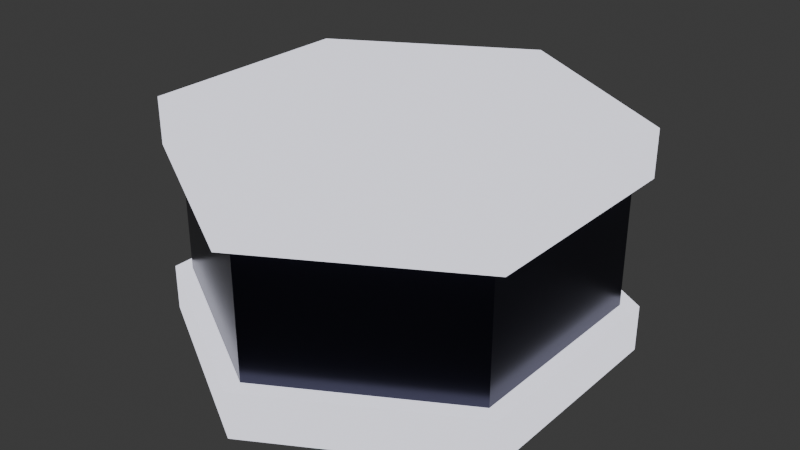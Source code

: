 # Source: enemy_tank.blend  (saved by Blender 4.3.34; exported with 4.5.12 LTS)
import bpy
from mathutils import Matrix  # noqa: F401  (used for matrix-valued properties, if any)

bpy.ops.wm.read_factory_settings(use_empty=True)
scene = bpy.context.scene
scene.name = 'Scene'

# ---- collections
col_collection = bpy.data.collections.new('Collection'); scene.collection.children.link(col_collection)

# ---- materials (node trees are filled in below, after node groups)
mat_darkmetal = bpy.data.materials.new('DarkMetal')
mat_enemygray = bpy.data.materials.new('EnemyGray')

# ---- material node trees
mat_darkmetal.use_nodes = True; mat_darkmetal.node_tree.nodes.clear()
_N = mat_darkmetal.node_tree.nodes; _L = mat_darkmetal.node_tree.links
n0 = _N.new('ShaderNodeBsdfPrincipled'); n0.name = 'Principled BSDF'; n0.location = (10, 300)
n0.inputs[0].default_value = (0.05, 0.05, 0.08, 1.0)
n0.inputs[1].default_value = 0.9
n0.inputs[2].default_value = 0.3
n1 = _N.new('ShaderNodeOutputMaterial'); n1.name = 'Material Output'; n1.location = (300, 300)
_L.new(n0.outputs[0], n1.inputs[0])
n1.is_active_output = True
mat_enemygray.use_nodes = True; mat_enemygray.node_tree.nodes.clear()
_N = mat_enemygray.node_tree.nodes; _L = mat_enemygray.node_tree.links
n0 = _N.new('ShaderNodeBsdfPrincipled'); n0.name = 'Principled BSDF'; n0.location = (10, 300)
n0.inputs[0].default_value = (0.6, 0.6, 0.7, 1.0)
n0.inputs[27].default_value = (0.7, 0.7, 0.8, 1.0)
n0.inputs[28].default_value = 1.5
n1 = _N.new('ShaderNodeOutputMaterial'); n1.name = 'Material Output'; n1.location = (300, 300)
_L.new(n0.outputs[0], n1.inputs[0])
n1.is_active_output = True

# ---- world
world_world = bpy.data.worlds.new('World'); scene.world = world_world
world_world.use_nodes = True; world_world.node_tree.nodes.clear()
_N = world_world.node_tree.nodes; _L = world_world.node_tree.links
n0 = _N.new('ShaderNodeOutputWorld'); n0.name = 'World Output'; n0.location = (300, 300)
n1 = _N.new('ShaderNodeBackground'); n1.name = 'Background'; n1.location = (10, 300)
n1.inputs[0].default_value = (0.05088, 0.05088, 0.05088, 1.0)
_L.new(n1.outputs[0], n0.inputs[0])
n0.is_active_output = True
world_world.color = (0.05088, 0.05088, 0.05088)
world_world.sun_shadow_jitter_overblur = 0.0

# ---- meshes
me_cylinder_154 = bpy.data.meshes.new('Cylinder.154')
me_cylinder_154.from_pydata([(0.0, 0.35, -0.15), (0.0, 0.35, 0.15), (0.3031, 0.175, -0.15), (0.3031, 0.175, 0.15), (0.3031, -0.175, -0.15), (0.3031, -0.175, 0.15), (0.0, -0.35, -0.15), (0.0, -0.35, 0.15), (-0.3031, -0.175, -0.15), (-0.3031, -0.175, 0.15), (-0.3031, 0.175, -0.15), (-0.3031, 0.175, 0.15)], [], [(0, 1, 3, 2), (2, 3, 5, 4), (4, 5, 7, 6), (6, 7, 9, 8), (3, 1, 11, 9, 7, 5), (8, 9, 11, 10), (10, 11, 1, 0), (0, 2, 4, 6, 8, 10)])
_uv = me_cylinder_154.uv_layers.new(name='UVMap')
_uv.uv.foreach_set('vector', [1.0, 0.5, 1.0, 1.0, 0.8333, 1.0, 0.8333, 0.5, 0.8333, 0.5, 0.8333, 1.0, 0.6667, 1.0, 0.6667, 0.5, 0.6667, 0.5, 0.6667, 1.0, 0.5, 1.0, 0.5, 0.5, 0.5, 0.5, 0.5, 1.0, 0.3333, 1.0, 0.3333, 0.5, 0.4578, 0.37, 0.25, 0.49, 0.04215, 0.37, 0.04215, 0.13, 0.25, 0.01, 0.4578, 0.13, 0.3333, 0.5, 0.3333, 1.0, 0.1667, 1.0, 0.1667, 0.5, 0.1667, 0.5, 0.1667, 1.0, -8.941e-08, 1.0, -8.941e-08, 0.5, 0.75, 0.49, 0.9578, 0.37, 0.9578, 0.13, 0.75, 0.01, 0.5422, 0.13, 0.5422, 0.37])
me_cylinder_154.materials.append(mat_darkmetal)
me_cylinder_154.update()
me_cylinder_155 = bpy.data.meshes.new('Cylinder.155')
me_cylinder_155.from_pydata([(0.0, 0.38, -0.04), (0.0, 0.38, 0.04), (0.3291, 0.19, -0.04), (0.3291, 0.19, 0.04), (0.3291, -0.19, -0.04), (0.3291, -0.19, 0.04), (0.0, -0.38, -0.04), (0.0, -0.38, 0.04), (-0.3291, -0.19, -0.04), (-0.3291, -0.19, 0.04), (-0.3291, 0.19, -0.04), (-0.3291, 0.19, 0.04)], [], [(0, 1, 3, 2), (2, 3, 5, 4), (4, 5, 7, 6), (6, 7, 9, 8), (3, 1, 11, 9, 7, 5), (8, 9, 11, 10), (10, 11, 1, 0), (0, 2, 4, 6, 8, 10)])
_uv = me_cylinder_155.uv_layers.new(name='UVMap')
_uv.uv.foreach_set('vector', [1.0, 0.5, 1.0, 1.0, 0.8333, 1.0, 0.8333, 0.5, 0.8333, 0.5, 0.8333, 1.0, 0.6667, 1.0, 0.6667, 0.5, 0.6667, 0.5, 0.6667, 1.0, 0.5, 1.0, 0.5, 0.5, 0.5, 0.5, 0.5, 1.0, 0.3333, 1.0, 0.3333, 0.5, 0.4578, 0.37, 0.25, 0.49, 0.04215, 0.37, 0.04215, 0.13, 0.25, 0.01, 0.4578, 0.13, 0.3333, 0.5, 0.3333, 1.0, 0.1667, 1.0, 0.1667, 0.5, 0.1667, 0.5, 0.1667, 1.0, -8.941e-08, 1.0, -8.941e-08, 0.5, 0.75, 0.49, 0.9578, 0.37, 0.9578, 0.13, 0.75, 0.01, 0.5422, 0.13, 0.5422, 0.37])
me_cylinder_155.materials.append(mat_enemygray)
me_cylinder_155.update()
me_cylinder_156 = bpy.data.meshes.new('Cylinder.156')
me_cylinder_156.from_pydata([(0.0, 0.38, -0.04), (0.0, 0.38, 0.04), (0.3291, 0.19, -0.04), (0.3291, 0.19, 0.04), (0.3291, -0.19, -0.04), (0.3291, -0.19, 0.04), (0.0, -0.38, -0.04), (0.0, -0.38, 0.04), (-0.3291, -0.19, -0.04), (-0.3291, -0.19, 0.04), (-0.3291, 0.19, -0.04), (-0.3291, 0.19, 0.04)], [], [(0, 1, 3, 2), (2, 3, 5, 4), (4, 5, 7, 6), (6, 7, 9, 8), (3, 1, 11, 9, 7, 5), (8, 9, 11, 10), (10, 11, 1, 0), (0, 2, 4, 6, 8, 10)])
_uv = me_cylinder_156.uv_layers.new(name='UVMap')
_uv.uv.foreach_set('vector', [1.0, 0.5, 1.0, 1.0, 0.8333, 1.0, 0.8333, 0.5, 0.8333, 0.5, 0.8333, 1.0, 0.6667, 1.0, 0.6667, 0.5, 0.6667, 0.5, 0.6667, 1.0, 0.5, 1.0, 0.5, 0.5, 0.5, 0.5, 0.5, 1.0, 0.3333, 1.0, 0.3333, 0.5, 0.4578, 0.37, 0.25, 0.49, 0.04215, 0.37, 0.04215, 0.13, 0.25, 0.01, 0.4578, 0.13, 0.3333, 0.5, 0.3333, 1.0, 0.1667, 1.0, 0.1667, 0.5, 0.1667, 0.5, 0.1667, 1.0, -8.941e-08, 1.0, -8.941e-08, 0.5, 0.75, 0.49, 0.9578, 0.37, 0.9578, 0.13, 0.75, 0.01, 0.5422, 0.13, 0.5422, 0.37])
me_cylinder_156.materials.append(mat_enemygray)
me_cylinder_156.update()
me_sphere_046 = bpy.data.meshes.new('Sphere.046')
me_sphere_046.from_pydata([(0.05303, 0.05303, 0.1299), (0.09186, 0.09186, 0.075), (0.1061, 0.1061, 0.0), (0.09186, 0.09186, -0.075), (0.05303, 0.05303, -0.1299), (0.075, 0.0, 0.1299), (0.1299, 0.0, 0.075), (0.15, 0.0, 0.0), (0.1299, 0.0, -0.075), (0.075, 0.0, -0.1299), (0.05303, -0.05303, 0.1299), (0.09186, -0.09186, 0.075), (0.1061, -0.1061, 0.0), (0.09186, -0.09186, -0.075), (0.05303, -0.05303, -0.1299), (0.0, -0.075, 0.1299), (0.0, -0.1299, 0.075), (0.0, -0.15, 0.0), (0.0, -0.1299, -0.075), (0.0, -0.075, -0.1299), (0.0, 0.0, 0.15), (-0.05303, -0.05303, 0.1299), (-0.09186, -0.09186, 0.075), (-0.1061, -0.1061, 0.0), (-0.09186, -0.09186, -0.075), (-0.05303, -0.05303, -0.1299), (0.0, 0.0, -0.15), (-0.075, 0.0, 0.1299), (-0.1299, 0.0, 0.075), (-0.15, 0.0, 0.0), (-0.1299, 0.0, -0.075), (-0.075, 0.0, -0.1299), (-0.05303, 0.05303, 0.1299), (-0.09186, 0.09186, 0.075), (-0.1061, 0.1061, 0.0), (-0.09186, 0.09186, -0.075), (-0.05303, 0.05303, -0.1299), (0.0, 0.075, 0.1299), (0.0, 0.1299, 0.075), (0.0, 0.15, 0.0), (0.0, 0.1299, -0.075), (0.0, 0.075, -0.1299)], [], [(41, 40, 3, 4), (39, 38, 1, 2), (37, 20, 0), (26, 41, 4), (40, 39, 2, 3), (38, 37, 0, 1), (2, 1, 6, 7), (0, 20, 5), (26, 4, 9), (3, 2, 7, 8), (1, 0, 5, 6), (4, 3, 8, 9), (5, 20, 10), (26, 9, 14), (8, 7, 12, 13), (6, 5, 10, 11), (9, 8, 13, 14), (7, 6, 11, 12), (26, 14, 19), (13, 12, 17, 18), (11, 10, 15, 16), (14, 13, 18, 19), (12, 11, 16, 17), (10, 20, 15), (26, 19, 25), (18, 17, 23, 24), (16, 15, 21, 22), (19, 18, 24, 25), (17, 16, 22, 23), (15, 20, 21), (26, 25, 31), (24, 23, 29, 30), (22, 21, 27, 28), (25, 24, 30, 31), (23, 22, 28, 29), (21, 20, 27), (30, 29, 34, 35), (28, 27, 32, 33), (31, 30, 35, 36), (29, 28, 33, 34), (27, 20, 32), (26, 31, 36), (33, 32, 37, 38), (36, 35, 40, 41), (34, 33, 38, 39), (32, 20, 37), (26, 36, 41), (35, 34, 39, 40)])
_uv = me_sphere_046.uv_layers.new(name='UVMap')
_uv.uv.foreach_set('vector', [0.75, 0.1667, 0.75, 0.3333, 0.625, 0.3333, 0.625, 0.1667, 0.75, 0.5, 0.75, 0.6667, 0.625, 0.6667, 0.625, 0.5, 0.75, 0.8333, 0.6875, 1.0, 0.625, 0.8333, 0.6875, 5.96e-08, 0.75, 0.1667, 0.625, 0.1667, 0.75, 0.3333, 0.75, 0.5, 0.625, 0.5, 0.625, 0.3333, 0.75, 0.6667, 0.75, 0.8333, 0.625, 0.8333, 0.625, 0.6667, 0.625, 0.5, 0.625, 0.6667, 0.5, 0.6667, 0.5, 0.5, 0.625, 0.8333, 0.5625, 1.0, 0.5, 0.8333, 0.5625, 5.96e-08, 0.625, 0.1667, 0.5, 0.1667, 0.625, 0.3333, 0.625, 0.5, 0.5, 0.5, 0.5, 0.3333, 0.625, 0.6667, 0.625, 0.8333, 0.5, 0.8333, 0.5, 0.6667, 0.625, 0.1667, 0.625, 0.3333, 0.5, 0.3333, 0.5, 0.1667, 0.5, 0.8333, 0.4375, 1.0, 0.375, 0.8333, 0.4375, 5.96e-08, 0.5, 0.1667, 0.375, 0.1667, 0.5, 0.3333, 0.5, 0.5, 0.375, 0.5, 0.375, 0.3333, 0.5, 0.6667, 0.5, 0.8333, 0.375, 0.8333, 0.375, 0.6667, 0.5, 0.1667, 0.5, 0.3333, 0.375, 0.3333, 0.375, 0.1667, 0.5, 0.5, 0.5, 0.6667, 0.375, 0.6667, 0.375, 0.5, 0.3125, 5.96e-08, 0.375, 0.1667, 0.25, 0.1667, 0.375, 0.3333, 0.375, 0.5, 0.25, 0.5, 0.25, 0.3333, 0.375, 0.6667, 0.375, 0.8333, 0.25, 0.8333, 0.25, 0.6667, 0.375, 0.1667, 0.375, 0.3333, 0.25, 0.3333, 0.25, 0.1667, 0.375, 0.5, 0.375, 0.6667, 0.25, 0.6667, 0.25, 0.5, 0.375, 0.8333, 0.3125, 1.0, 0.25, 0.8333, 0.1875, 5.96e-08, 0.25, 0.1667, 0.125, 0.1667, 0.25, 0.3333, 0.25, 0.5, 0.125, 0.5, 0.125, 0.3333, 0.25, 0.6667, 0.25, 0.8333, 0.125, 0.8333, 0.125, 0.6667, 0.25, 0.1667, 0.25, 0.3333, 0.125, 0.3333, 0.125, 0.1667, 0.25, 0.5, 0.25, 0.6667, 0.125, 0.6667, 0.125, 0.5, 0.25, 0.8333, 0.1875, 1.0, 0.125, 0.8333, 0.0625, 5.96e-08, 0.125, 0.1667, 0.0, 0.1667, 0.125, 0.3333, 0.125, 0.5, 0.0, 0.5, 0.0, 0.3333, 0.125, 0.6667, 0.125, 0.8333, 0.0, 0.8333, 0.0, 0.6667, 0.125, 0.1667, 0.125, 0.3333, 0.0, 0.3333, 0.0, 0.1667, 0.125, 0.5, 0.125, 0.6667, 0.0, 0.6667, 0.0, 0.5, 0.125, 0.8333, 0.0625, 1.0, 0.0, 0.8333, 1.0, 0.3333, 1.0, 0.5, 0.875, 0.5, 0.875, 0.3333, 1.0, 0.6667, 1.0, 0.8333, 0.875, 0.8333, 0.875, 0.6667, 1.0, 0.1667, 1.0, 0.3333, 0.875, 0.3333, 0.875, 0.1667, 1.0, 0.5, 1.0, 0.6667, 0.875, 0.6667, 0.875, 0.5, 1.0, 0.8333, 0.9375, 1.0, 0.875, 0.8333, 0.9375, 5.96e-08, 1.0, 0.1667, 0.875, 0.1667, 0.875, 0.6667, 0.875, 0.8333, 0.75, 0.8333, 0.75, 0.6667, 0.875, 0.1667, 0.875, 0.3333, 0.75, 0.3333, 0.75, 0.1667, 0.875, 0.5, 0.875, 0.6667, 0.75, 0.6667, 0.75, 0.5, 0.875, 0.8333, 0.8125, 1.0, 0.75, 0.8333, 0.8125, 5.96e-08, 0.875, 0.1667, 0.75, 0.1667, 0.875, 0.3333, 0.875, 0.5, 0.75, 0.5, 0.75, 0.3333])
me_sphere_046.materials.append(mat_enemygray)
me_sphere_046.update()

# ---- objects
ob_armoredbody = bpy.data.objects.new('ArmoredBody', me_cylinder_154)
ob_armortop = bpy.data.objects.new('ArmorTop', me_cylinder_155)
ob_armorbottom = bpy.data.objects.new('ArmorBottom', me_cylinder_156)
ob_core = bpy.data.objects.new('Core', me_sphere_046)

# ---- transforms, parenting, visibility, modifiers, constraints
ob_armoredbody.location = (0.0, 0.0, 0.0)
ob_armortop.location = (0.0, 0.0, 0.15)
ob_armorbottom.location = (0.0, 0.0, -0.15)
ob_core.location = (0.0, 0.0, 0.0)

# ---- collection membership
col_collection.objects.link(ob_armoredbody)
col_collection.objects.link(ob_armortop)
col_collection.objects.link(ob_armorbottom)
col_collection.objects.link(ob_core)

# ---- scene / render settings (as saved in the file)
scene.frame_start = 1; scene.frame_end = 250; scene.frame_set(1)
scene.render.engine = 'BLENDER_EEVEE_NEXT'
bpy.context.view_layer.update()

# ---- added for rendering (the .blend has no active camera): camera
cam_auto = bpy.data.cameras.new('AutoCamera')
cam_auto.lens = 50.0
cam_auto.sensor_width = 36.0
cam_auto.clip_end = 1000.0
ob_auto_camera = bpy.data.objects.new('AutoCamera', cam_auto)
scene.collection.objects.link(ob_auto_camera)
ob_auto_camera.location = (0.994434, -1.19332, 0.795547)
ob_auto_camera.rotation_euler = (1.09748, -7.21219e-08, 0.694738)
scene.camera = ob_auto_camera
bpy.context.view_layer.update()
